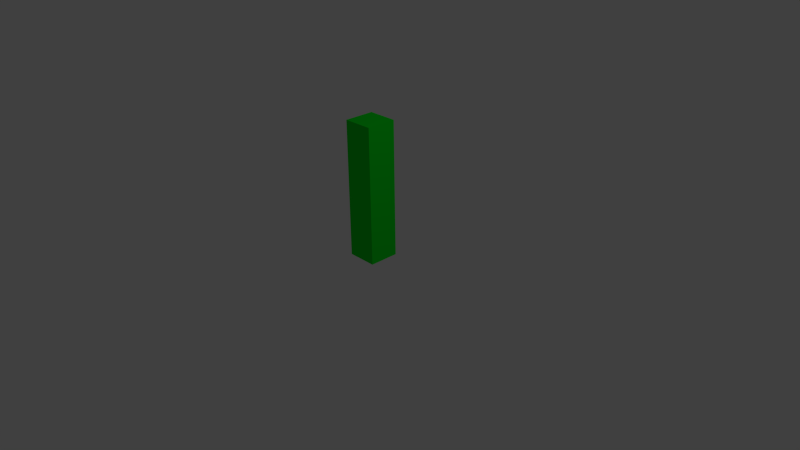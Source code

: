 # Source: dumb_player.blend  (saved by Blender 2.77.0; exported with 4.5.12 LTS)
import bpy
from mathutils import Matrix  # noqa: F401  (used for matrix-valued properties, if any)

bpy.ops.wm.read_factory_settings(use_empty=True)
scene = bpy.context.scene
scene.name = 'Scene'

# ---- collections
col_collection_1 = bpy.data.collections.new('Collection 1'); scene.collection.children.link(col_collection_1)

# ---- materials (node trees are filled in below, after node groups)
mat_material = bpy.data.materials.new('Material')
mat_material.alpha_threshold = 0.0
mat_material.use_transparent_shadow = False
mat_material.diffuse_color = (0.0, 0.8, 0.01549, 1.0)
mat_material.roughness = 0.5
mat_material.line_color = (0.0, 0.0, 0.0, 1.0)

# ---- material node trees

# ---- world
world_world = bpy.data.worlds.new('World'); scene.world = world_world
world_world.color = (0.05088, 0.05088, 0.05088)
world_world.use_sun_shadow = False
world_world.sun_shadow_jitter_overblur = 0.0
world_world.cycles.sampling_method = 'NONE'
world_world.cycles.sample_map_resolution = 256

# ---- cameras
cam_camera = bpy.data.cameras.new('Camera')
cam_camera.clip_end = 100.0
cam_camera.lens = 35.0
cam_camera.sensor_width = 32.0
cam_camera.sensor_height = 18.0
cam_camera.ortho_scale = 7.314
cam_camera.dof.focus_distance = 0.0
cam_camera.dof.aperture_fstop = 128.0

# ---- lights
light_lamp = bpy.data.lights.new('Lamp', 'POINT')
light_lamp.transmission_factor = 0.0
light_lamp.cutoff_distance = 30.0
light_lamp.energy = 100.0
light_lamp.shadow_buffer_clip_start = 1.001
light_lamp.shadow_soft_size = 0.1
light_lamp.shadow_maximum_resolution = 0.006
light_lamp.use_absolute_resolution = True
light_lamp.cycles.use_multiple_importance_sampling = False

# ---- meshes
me_cube = bpy.data.meshes.new('Cube')
me_cube.from_pydata([(0.2, 0.2, 0.0), (0.2, -0.2, 0.0), (-0.2, -0.2, 0.0), (-0.2, 0.2, 0.0), (0.2, 0.2, 1.82), (0.2, -0.2, 1.82), (-0.2, -0.2, 1.82), (-0.2, 0.2, 1.82)], [], [(0, 1, 2, 3), (4, 7, 6, 5), (0, 4, 5, 1), (1, 5, 6, 2), (2, 6, 7, 3), (4, 0, 3, 7)])
me_cube.materials.append(mat_material)
me_cube.use_remesh_preserve_volume = False
me_cube.use_remesh_preserve_attributes = False
me_cube.use_mirror_vertex_groups = False
me_cube.update()

# ---- objects
ob_cube = bpy.data.objects.new('Cube', me_cube)
ob_lamp = bpy.data.objects.new('Lamp', light_lamp)
ob_camera = bpy.data.objects.new('Camera', cam_camera)

# ---- transforms, parenting, visibility, modifiers, constraints
ob_cube.location = (0.0, 0.0, 0.0)
ob_cube.lock_rotations_4d = False
ob_cube.empty_display_type = 'ARROWS'
ob_cube.lineart.crease_threshold = 0.0
ob_lamp.location = (4.076, 1.005, 5.904)
ob_lamp.rotation_euler = (0.6503, 0.05522, 1.866)
ob_lamp.lock_rotations_4d = False
ob_lamp.empty_display_type = 'ARROWS'
ob_lamp.color = (0.0, 0.0, 0.0, 0.0)
ob_lamp.lineart.crease_threshold = 0.0
ob_camera.location = (7.481, -6.508, 5.344)
ob_camera.rotation_euler = (1.109, 0.01082, 0.8149)
ob_camera.lock_rotations_4d = False
ob_camera.empty_display_type = 'ARROWS'
ob_camera.color = (0.0, 0.0, 0.0, 0.0)
ob_camera.display_type = 'WIRE'
ob_camera.lineart.crease_threshold = 0.0

# ---- collection membership
col_collection_1.objects.link(ob_cube)
col_collection_1.objects.link(ob_lamp)
col_collection_1.objects.link(ob_camera)

# ---- scene / render settings (as saved in the file)
scene.camera = ob_camera
scene.frame_start = 1; scene.frame_end = 250; scene.frame_set(1)
scene.render.engine = 'BLENDER_EEVEE_NEXT'
scene.render.resolution_percentage = 50
scene.render.dither_intensity = 0.0
scene.cycles.use_denoising = False
scene.cycles.samples = 10
scene.cycles.sampling_pattern = 'TABULATED_SOBOL'
scene.cycles.light_sampling_threshold = 0.0
scene.cycles.use_adaptive_sampling = False
scene.cycles.use_light_tree = False
scene.cycles.blur_glossy = 0.0
scene.cycles.pixel_filter_type = 'GAUSSIAN'
scene.cycles.sample_clamp_indirect = 0.0
scene.view_settings.view_transform = 'Standard'
bpy.context.view_layer.update()
